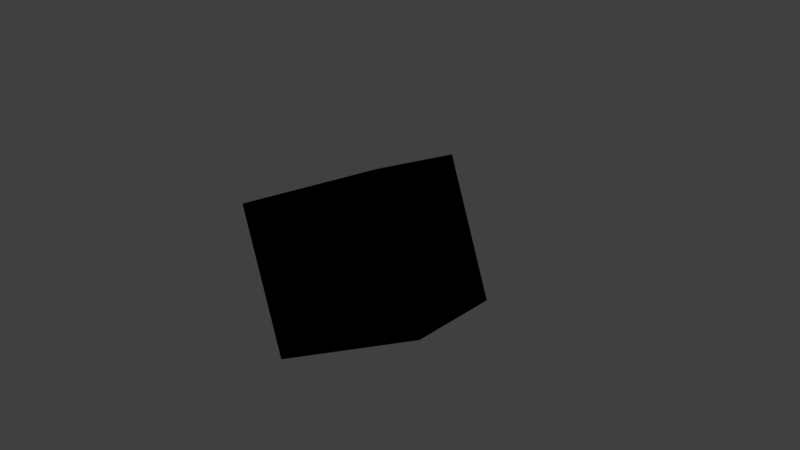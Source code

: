 # Source: uvTestB.blend  (saved by Blender 2.79.0; exported with 4.5.12 LTS)
import bpy
from mathutils import Matrix  # noqa: F401  (used for matrix-valued properties, if any)

bpy.ops.wm.read_factory_settings(use_empty=True)
scene = bpy.context.scene
scene.name = 'Scene'

# ---- collections
col_collection_1 = bpy.data.collections.new('Collection 1'); scene.collection.children.link(col_collection_1)

# ---- materials (node trees are filled in below, after node groups)
mat_material_001 = bpy.data.materials.new('Material.001')
mat_material_001.alpha_threshold = 0.0
mat_material_001.use_transparent_shadow = False
mat_material_001.preview_render_type = 'CUBE'
mat_material_001.roughness = 0.5

# ---- material node trees
mat_material_001.use_nodes = True; mat_material_001.node_tree.nodes.clear()
_N = mat_material_001.node_tree.nodes; _L = mat_material_001.node_tree.links
n0 = _N.new('NodeUndefined'); n0.name = 'Texture'; n0.location = (-40, 394)
n0.inputs[0].default_value = (0.0, 0.0, 0.0)
n1 = _N.new('NodeUndefined'); n1.name = 'Output'; n1.location = (432, 392)
n2 = _N.new('NodeUndefined'); n2.name = 'Material'; n2.location = (226, 447)
n2.inputs[1].default_value = (1.0, 1.0, 1.0, 1.0)
n2.inputs[2].default_value = 0.8
n2.inputs[3].default_value = (0.0, 0.0, 0.0)
_L.new(n2.outputs[0], n1.inputs[0])
_L.new(n2.outputs[1], n1.inputs[1])
_L.new(n0.outputs[1], n2.inputs[0])

# ---- world
world_world = bpy.data.worlds.new('World'); scene.world = world_world
world_world.color = (0.05088, 0.05088, 0.05088)
world_world.use_sun_shadow = False
world_world.sun_shadow_jitter_overblur = 0.0
world_world.cycles.sampling_method = 'MANUAL'

# ---- cameras
cam_camera = bpy.data.cameras.new('Camera')
cam_camera.clip_end = 100.0
cam_camera.lens = 35.0
cam_camera.sensor_width = 32.0
cam_camera.sensor_height = 18.0
cam_camera.ortho_scale = 7.314
cam_camera.dof.focus_distance = 0.0
cam_camera.dof.aperture_fstop = 128.0

# ---- lights
light_lamp = bpy.data.lights.new('Lamp', 'POINT')
light_lamp.transmission_factor = 0.0
light_lamp.cutoff_distance = 30.0
light_lamp.energy = 100.0
light_lamp.shadow_buffer_clip_start = 1.001
light_lamp.shadow_soft_size = 0.1
light_lamp.shadow_maximum_resolution = 0.006
light_lamp.use_absolute_resolution = True

# ---- meshes
me_cube = bpy.data.meshes.new('Cube')
me_cube.from_pydata([(1.0, 1.0, -1.0), (1.0, -1.0, -1.0), (-1.0, -1.0, -1.0), (-1.0, 1.0, -1.0), (1.0, 1.0, 1.0), (1.0, -1.0, 1.0), (-1.0, -1.0, 1.0), (-1.0, 1.0, 1.0)], [], [(0, 1, 2, 3), (4, 7, 6, 5), (0, 4, 5, 1), (1, 5, 6, 2), (2, 6, 7, 3), (4, 0, 3, 7)])
_uv = me_cube.uv_layers.new(name='UVMap')
_uv.uv.foreach_set('vector', [0.4999, 0.9998, 0.0001499, 0.9998, 0.0001499, 0.5001, 0.4999, 0.5001, 0.4999, 0.4998, 0.00015, 0.4999, 0.0001499, 0.0001501, 0.4998, 0.0001499, 0.0, 0.0, 0.0, 0.0, 0.0, 0.0, 0.0, 0.0, 0.0, 0.0, 0.0, 0.0, 0.0, 0.0, 0.0, 0.0, 0.5001, 0.4998, 0.5002, 0.0001499, 0.9999, 0.00015, 0.9999, 0.4998, 0.0, 0.0, 0.0, 0.0, 0.0, 0.0, 0.0, 0.0])
me_cube.materials.append(mat_material_001)
me_cube.use_remesh_preserve_volume = False
me_cube.use_remesh_preserve_attributes = False
me_cube.use_mirror_vertex_groups = False
me_cube.update()

# ---- objects
ob_cube = bpy.data.objects.new('Cube', me_cube)
ob_lamp = bpy.data.objects.new('Lamp', light_lamp)
ob_camera = bpy.data.objects.new('Camera', cam_camera)

# ---- transforms, parenting, visibility, modifiers, constraints
ob_cube.location = (0.0, 0.0, 0.0)
ob_cube.rotation_euler = (-0.2767, -0.3946, -5.866)
ob_cube.lock_rotations_4d = False
ob_cube.empty_display_type = 'ARROWS'
ob_cube.lineart.crease_threshold = 0.0
ob_lamp.location = (4.076, 1.005, 5.904)
ob_lamp.rotation_euler = (0.6503, 0.05522, 1.866)
ob_lamp.lock_rotations_4d = False
ob_lamp.empty_display_type = 'ARROWS'
ob_lamp.color = (0.0, 0.0, 0.0, 0.0)
ob_lamp.lineart.crease_threshold = 0.0
ob_camera.location = (7.481, -6.508, 5.344)
ob_camera.rotation_euler = (1.109, 0.0, 0.8149)
ob_camera.lock_rotations_4d = False
ob_camera.empty_display_type = 'ARROWS'
ob_camera.color = (0.0, 0.0, 0.0, 0.0)
ob_camera.display_type = 'WIRE'
ob_camera.lineart.crease_threshold = 0.0

# ---- collection membership
col_collection_1.objects.link(ob_cube)
col_collection_1.objects.link(ob_lamp)
col_collection_1.objects.link(ob_camera)

# ---- scene / render settings (as saved in the file)
scene.camera = ob_camera
scene.frame_start = 1; scene.frame_end = 250; scene.frame_set(1)
scene.render.engine = 'BLENDER_EEVEE_NEXT'
scene.render.resolution_percentage = 50
scene.render.dither_intensity = 0.0
scene.cycles.use_denoising = False
scene.cycles.samples = 128
scene.cycles.sampling_pattern = 'TABULATED_SOBOL'
scene.cycles.use_adaptive_sampling = False
scene.cycles.use_light_tree = False
scene.cycles.blur_glossy = 0.0
scene.cycles.sample_clamp_indirect = 0.0
scene.view_settings.view_transform = 'Standard'
bpy.context.view_layer.update()
